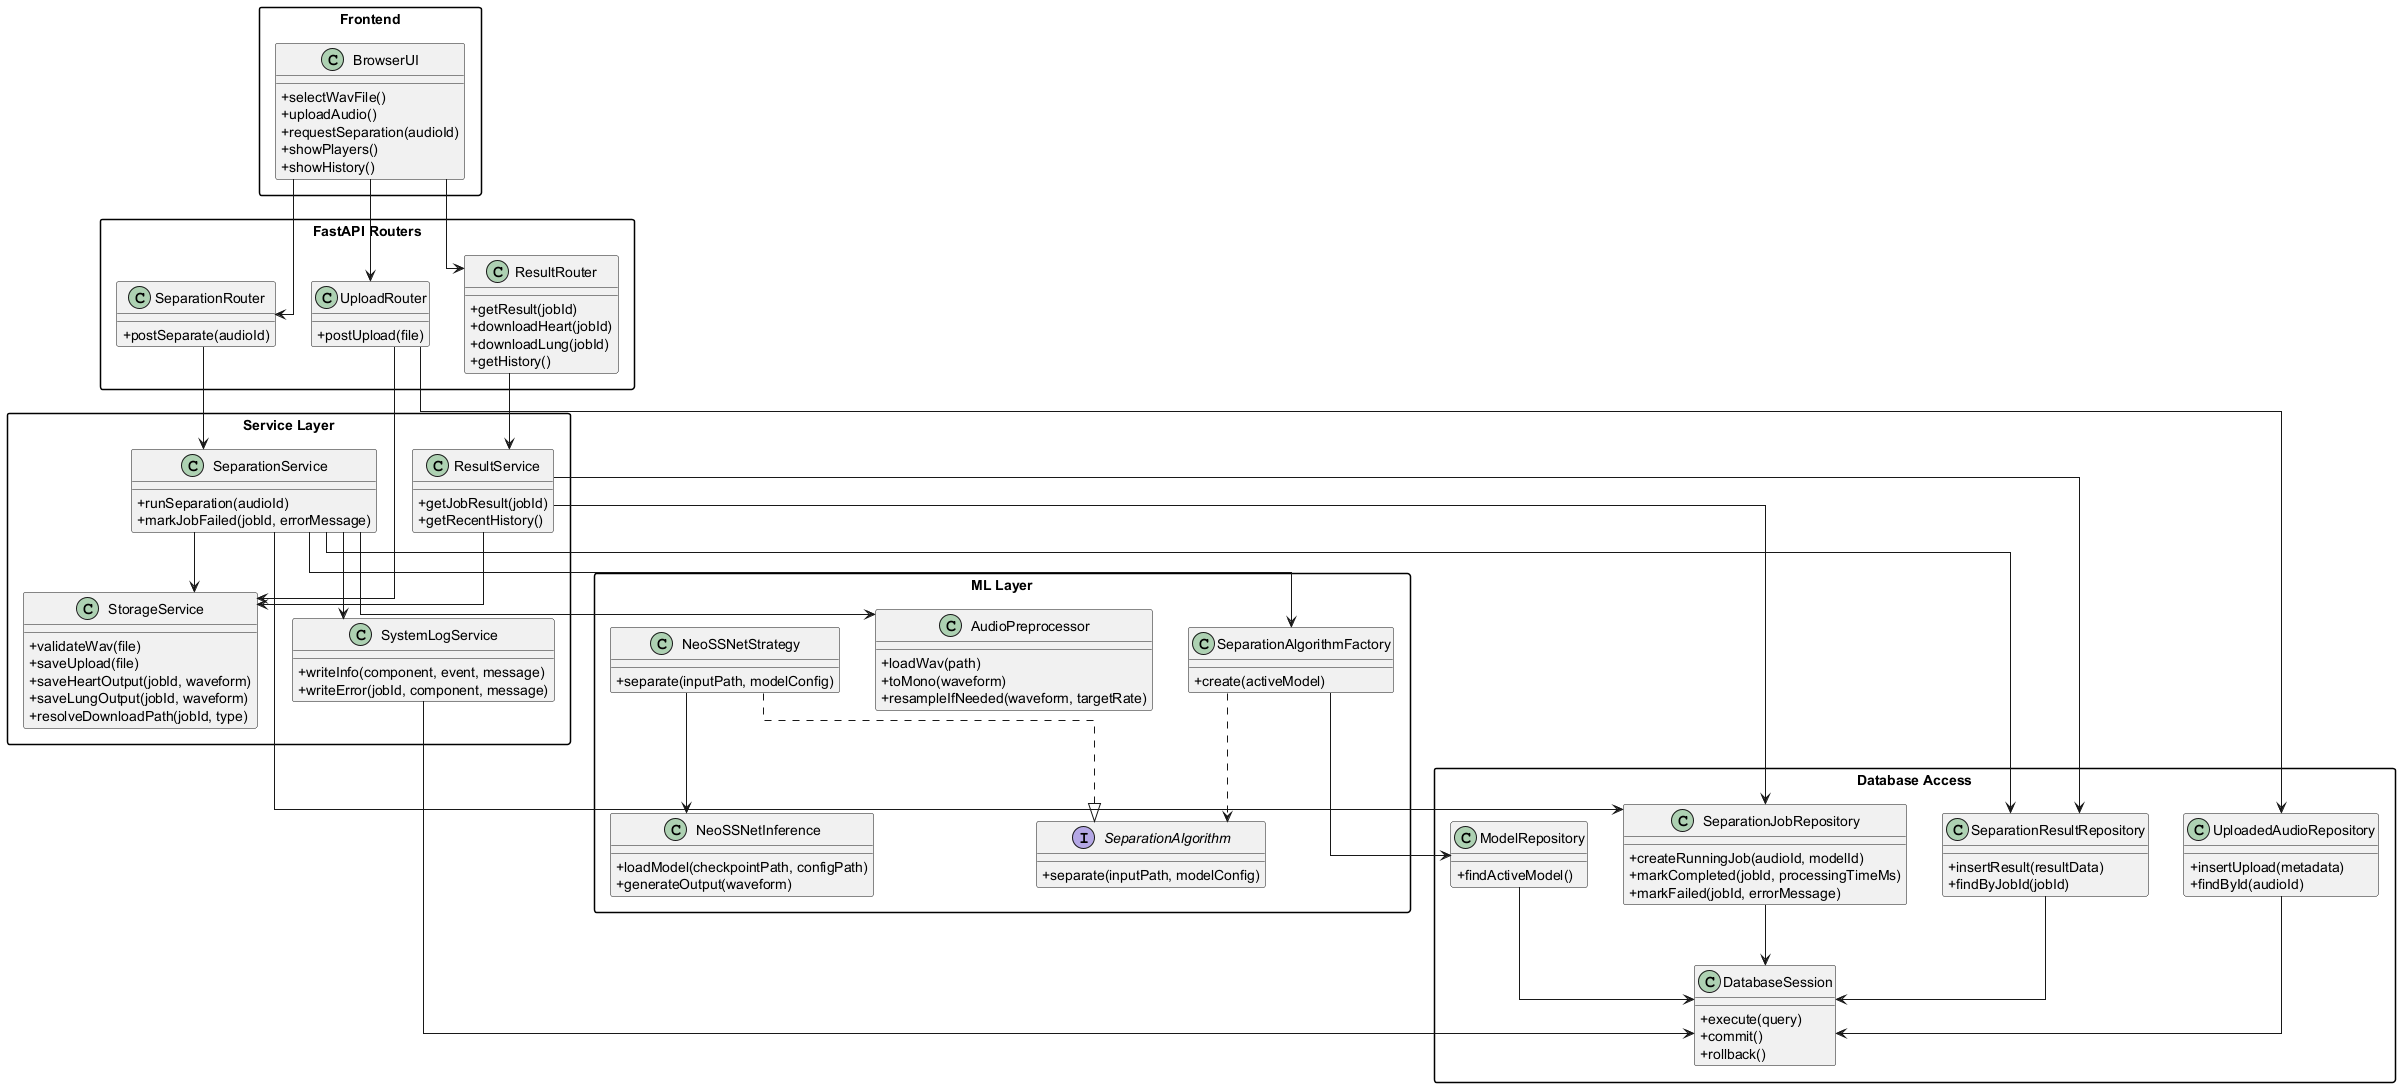

The diagram above was rendered by PlantUML. Its source (embedded in the PNG):
@startuml
' Overall system class diagram.
' Suggested LaTeX placement: landscape page due to the number of classes.

skinparam classAttributeIconSize 0
skinparam linetype ortho
skinparam shadowing false
skinparam packageStyle rectangle

package "Frontend" {
  class BrowserUI {
    +selectWavFile()
    +uploadAudio()
    +requestSeparation(audioId)
    +showPlayers()
    +showHistory()
  }
}

package "FastAPI Routers" {
  class UploadRouter {
    +postUpload(file)
  }

  class SeparationRouter {
    +postSeparate(audioId)
  }

  class ResultRouter {
    +getResult(jobId)
    +downloadHeart(jobId)
    +downloadLung(jobId)
    +getHistory()
  }
}

package "Service Layer" {
  class StorageService {
    +validateWav(file)
    +saveUpload(file)
    +saveHeartOutput(jobId, waveform)
    +saveLungOutput(jobId, waveform)
    +resolveDownloadPath(jobId, type)
  }

  class SeparationService {
    +runSeparation(audioId)
    +markJobFailed(jobId, errorMessage)
  }

  class ResultService {
    +getJobResult(jobId)
    +getRecentHistory()
  }

  class SystemLogService {
    +writeInfo(component, event, message)
    +writeError(jobId, component, message)
  }
}

package "ML Layer" {
  interface SeparationAlgorithm {
    +separate(inputPath, modelConfig)
  }

  class NeoSSNetStrategy {
    +separate(inputPath, modelConfig)
  }

  class AudioPreprocessor {
    +loadWav(path)
    +toMono(waveform)
    +resampleIfNeeded(waveform, targetRate)
  }

  class NeoSSNetInference {
    +loadModel(checkpointPath, configPath)
    +generateOutput(waveform)
  }

  class SeparationAlgorithmFactory {
    +create(activeModel)
  }
}

package "Database Access" {
  class DatabaseSession {
    +execute(query)
    +commit()
    +rollback()
  }

  class UploadedAudioRepository {
    +insertUpload(metadata)
    +findById(audioId)
  }

  class ModelRepository {
    +findActiveModel()
  }

  class SeparationJobRepository {
    +createRunningJob(audioId, modelId)
    +markCompleted(jobId, processingTimeMs)
    +markFailed(jobId, errorMessage)
  }

  class SeparationResultRepository {
    +insertResult(resultData)
    +findByJobId(jobId)
  }
}

BrowserUI --> UploadRouter
BrowserUI --> SeparationRouter
BrowserUI --> ResultRouter

UploadRouter --> StorageService
UploadRouter --> UploadedAudioRepository
SeparationRouter --> SeparationService
ResultRouter --> ResultService

SeparationService --> StorageService
SeparationService --> AudioPreprocessor
SeparationService --> SeparationAlgorithmFactory
SeparationService --> SeparationJobRepository
SeparationService --> SeparationResultRepository
SeparationService --> SystemLogService

SeparationAlgorithmFactory --> ModelRepository
SeparationAlgorithmFactory ..> SeparationAlgorithm
NeoSSNetStrategy ..|> SeparationAlgorithm
NeoSSNetStrategy --> NeoSSNetInference

ResultService --> SeparationResultRepository
ResultService --> SeparationJobRepository
ResultService --> StorageService

UploadedAudioRepository --> DatabaseSession
ModelRepository --> DatabaseSession
SeparationJobRepository --> DatabaseSession
SeparationResultRepository --> DatabaseSession
SystemLogService --> DatabaseSession

@enduml